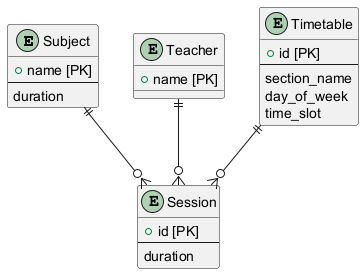

The diagram above was rendered by PlantUML. Its source (embedded in the PNG):
@startuml
entity Subject {
  + name [PK]
  --
  duration
}

entity Teacher {
  + name [PK]
}

entity Timetable {
  + id [PK]
  --
  section_name
  day_of_week
  time_slot
}

entity Session {
  + id [PK]
  --
  duration
}

Subject ||--o{ Session
Teacher ||--o{ Session
Timetable ||--o{ Session
@enduml